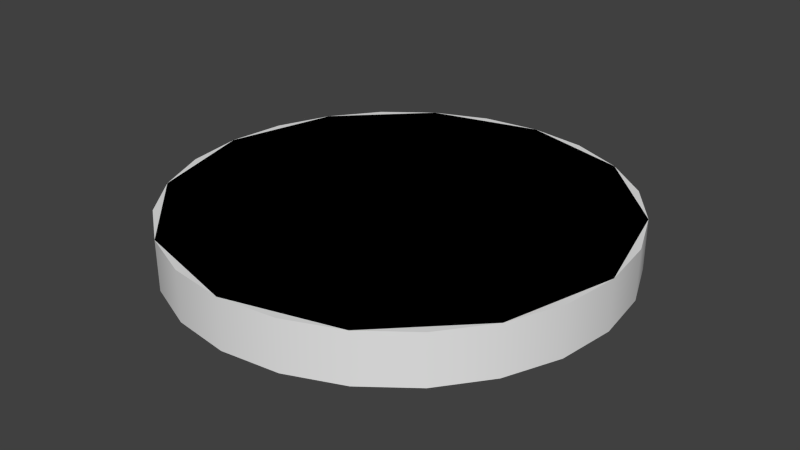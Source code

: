 # Source: 3m.blend  (saved by Blender 2.64.0; exported with 4.5.12 LTS)
import bpy
from mathutils import Matrix  # noqa: F401  (used for matrix-valued properties, if any)

bpy.ops.wm.read_factory_settings(use_empty=True)
scene = bpy.context.scene
scene.name = 'Scene'

# ---- collections
col_collection_1 = bpy.data.collections.new('Collection 1'); scene.collection.children.link(col_collection_1)

# ---- world
world_world = bpy.data.worlds.new('World'); scene.world = world_world
world_world.color = (0.05088, 0.05088, 0.05088)
world_world.use_sun_shadow = False
world_world.sun_shadow_jitter_overblur = 0.0
world_world.cycles.sampling_method = 'MANUAL'
world_world.cycles.sample_map_resolution = 256

# ---- meshes
me_cylinder_001 = bpy.data.meshes.new('Cylinder.001')
me_cylinder_001.from_pydata([(0.0, 1.5, -0.1688), (0.0, 1.5, 0.1688), (0.75, 1.299, -0.1688), (0.75, 1.299, 0.1688), (1.299, 0.75, -0.1688), (1.299, 0.75, 0.1688), (1.5, -6.557e-08, -0.1688), (1.5, -6.557e-08, 0.1688), (1.299, -0.75, -0.1688), (1.299, -0.75, 0.1688), (0.75, -1.299, -0.1688), (0.75, -1.299, 0.1688), (2.265e-07, -1.5, -0.1688), (2.265e-07, -1.5, 0.1688), (-0.75, -1.299, -0.1688), (-0.75, -1.299, 0.1688), (-1.299, -0.75, -0.1688), (-1.299, -0.75, 0.1688), (-1.5, -6.974e-07, -0.1688), (-1.5, -6.974e-07, 0.1688), (-1.299, 0.75, -0.1688), (-1.299, 0.75, 0.1688), (-0.75, 1.299, -0.1688), (-0.75, 1.299, 0.1688)], [], [(0, 1, 3, 2), (2, 3, 5, 4), (4, 5, 7, 6), (6, 7, 9, 8), (8, 9, 11, 10), (10, 11, 13, 12), (12, 13, 15, 14), (14, 15, 17, 16), (16, 17, 19, 18), (18, 19, 21, 20), (3, 1, 23, 21, 19, 17, 15, 13, 11, 9, 7, 5), (22, 23, 1, 0), (20, 21, 23, 22), (0, 2, 4, 6, 8, 10, 12, 14, 16, 18, 20, 22)])
me_cylinder_001.use_remesh_preserve_volume = False
me_cylinder_001.use_remesh_preserve_attributes = False
me_cylinder_001.use_mirror_vertex_groups = False
me_cylinder_001.update()
me_cylinder = bpy.data.meshes.new('Cylinder')
me_cylinder.from_pydata([(0.0, 1.5, -0.1688), (0.0, 1.5, 0.1688), (0.3882, 1.449, -0.1688), (0.3882, 1.449, 0.1688), (0.75, 1.299, -0.1688), (0.75, 1.299, 0.1688), (1.061, 1.061, -0.1688), (1.061, 1.061, 0.1688), (1.299, 0.75, -0.1688), (1.299, 0.75, 0.1688), (1.449, 0.3882, -0.1688), (1.449, 0.3882, 0.1688), (1.5, 1.132e-07, -0.1688), (1.5, 1.132e-07, 0.1688), (1.449, -0.3882, -0.1688), (1.449, -0.3882, 0.1688), (1.299, -0.75, -0.1688), (1.299, -0.75, 0.1688), (1.061, -1.061, -0.1688), (1.061, -1.061, 0.1688), (0.75, -1.299, -0.1688), (0.75, -1.299, 0.1688), (0.3882, -1.449, -0.1688), (0.3882, -1.449, 0.1688), (5.841e-07, -1.5, -0.1688), (5.841e-07, -1.5, 0.1688), (-0.3882, -1.449, -0.1688), (-0.3882, -1.449, 0.1688), (-0.75, -1.299, -0.1688), (-0.75, -1.299, 0.1688), (-1.061, -1.061, -0.1688), (-1.061, -1.061, 0.1688), (-1.299, -0.75, -0.1688), (-1.299, -0.75, 0.1688), (-1.449, -0.3882, -0.1688), (-1.449, -0.3882, 0.1688), (-1.5, -6.974e-07, -0.1688), (-1.5, -6.974e-07, 0.1688), (-1.449, 0.3882, -0.1688), (-1.449, 0.3882, 0.1688), (-1.299, 0.75, -0.1688), (-1.299, 0.75, 0.1688), (-1.061, 1.061, -0.1688), (-1.061, 1.061, 0.1688), (-0.75, 1.299, -0.1688), (-0.75, 1.299, 0.1688), (-0.3882, 1.449, -0.1688), (-0.3882, 1.449, 0.1688)], [], [(0, 1, 3, 2), (2, 3, 5, 4), (4, 5, 7, 6), (6, 7, 9, 8), (8, 9, 11, 10), (10, 11, 13, 12), (12, 13, 15, 14), (14, 15, 17, 16), (16, 17, 19, 18), (18, 19, 21, 20), (20, 21, 23, 22), (22, 23, 25, 24), (24, 25, 27, 26), (26, 27, 29, 28), (28, 29, 31, 30), (30, 31, 33, 32), (32, 33, 35, 34), (34, 35, 37, 36), (36, 37, 39, 38), (38, 39, 41, 40), (40, 41, 43, 42), (42, 43, 45, 44), (3, 1, 47, 45, 43, 41, 39, 37, 35, 33, 31, 29, 27, 25, 23, 21, 19, 17, 15, 13, 11, 9, 7, 5), (46, 47, 1, 0), (44, 45, 47, 46), (0, 2, 4, 6, 8, 10, 12, 14, 16, 18, 20, 22, 24, 26, 28, 30, 32, 34, 36, 38, 40, 42, 44, 46)])
me_cylinder.polygons.foreach_set('use_smooth', [True] * 26)
_uv = me_cylinder.uv_layers.new(name='UVMap')
_uv.uv.foreach_set('vector', [0.0001843, 0.1567, 0.0001843, 0.02862, 0.08376, 0.02862, 0.08376, 0.1567, 0.08376, 0.1567, 0.08376, 0.02862, 0.1673, 0.02862, 0.1673, 0.1567, 0.1673, 0.1567, 0.1673, 0.02862, 0.2509, 0.02862, 0.2509, 0.1567, 0.2509, 0.1567, 0.2509, 0.02862, 0.3345, 0.02862, 0.3345, 0.1567, 0.3345, 0.1567, 0.3345, 0.02862, 0.418, 0.02862, 0.418, 0.1567, 0.418, 0.1567, 0.418, 0.02862, 0.5016, 0.02862, 0.5016, 0.1567, 0.5016, 0.1567, 0.5016, 0.02862, 0.5852, 0.02862, 0.5852, 0.1567, 0.5852, 0.1567, 0.5852, 0.02862, 0.6688, 0.02862, 0.6688, 0.1567, 0.6688, 0.1567, 0.6688, 0.02862, 0.7523, 0.02862, 0.7523, 0.1567, 0.7523, 0.1567, 0.7523, 0.02862, 0.8359, 0.02861, 0.8359, 0.1567, 0.8359, 0.1567, 0.8359, 0.02861, 0.9195, 0.02861, 0.9195, 0.1567, 0.9195, 0.1567, 0.9195, 0.02861, 1.003, 0.02861, 1.003, 0.1567, 1.003, 0.1567, 1.003, 0.2847, 0.9195, 0.2847, 0.9195, 0.1567, 0.9195, 0.1567, 0.9195, 0.2847, 0.8359, 0.2847, 0.8359, 0.1567, 0.8359, 0.1567, 0.8359, 0.2847, 0.7523, 0.2847, 0.7523, 0.1567, 0.7523, 0.1567, 0.7523, 0.2847, 0.6688, 0.2847, 0.6688, 0.1567, 0.6688, 0.1567, 0.6688, 0.2847, 0.5852, 0.2847, 0.5852, 0.1567, 0.5852, 0.1567, 0.5852, 0.2847, 0.5016, 0.2847, 0.5016, 0.1567, 0.5016, 0.1567, 0.5016, 0.2847, 0.418, 0.2847, 0.418, 0.1567, 0.418, 0.1567, 0.418, 0.2847, 0.3345, 0.2847, 0.3345, 0.1567, 0.3345, 0.1567, 0.3345, 0.2847, 0.2509, 0.2847, 0.2509, 0.1567, 0.2509, 0.1567, 0.2509, 0.2847, 0.1673, 0.2847, 0.1673, 0.1567, 0.679, 0.8981, 0.7173, 0.8442, 0.7403, 0.7822, 0.7465, 0.7164, 0.7354, 0.6512, 0.7079, 0.5911, 0.6657, 0.5402, 0.6118, 0.502, 0.5499, 0.479, 0.4841, 0.4728, 0.4189, 0.4838, 0.3588, 0.5114, 0.3079, 0.5535, 0.2696, 0.6074, 0.2466, 0.6694, 0.2404, 0.7352, 0.2515, 0.8004, 0.279, 0.8605, 0.3212, 0.9114, 0.3751, 0.9496, 0.4371, 0.9726, 0.5029, 0.9788, 0.568, 0.9678, 0.6281, 0.9402, 0.08376, 0.1567, 0.08376, 0.2847, 0.0001833, 0.2847, 0.0001851, 0.1567, 0.1673, 0.1567, 0.1673, 0.2847, 0.08376, 0.2847, 0.08376, 0.1567, 0.7183, 0.8432, 0.6805, 0.8974, 0.6299, 0.9399, 0.57, 0.9679, 0.5049, 0.9795, 0.4391, 0.9738, 0.3769, 0.9513, 0.3228, 0.9134, 0.2802, 0.8628, 0.2522, 0.8029, 0.2406, 0.7379, 0.2463, 0.672, 0.2689, 0.6099, 0.3067, 0.5557, 0.3573, 0.5131, 0.4172, 0.4851, 0.4822, 0.4736, 0.5481, 0.4793, 0.6102, 0.5018, 0.6644, 0.5397, 0.707, 0.5902, 0.735, 0.6501, 0.7465, 0.7152, 0.7408, 0.781])
me_cylinder.use_remesh_preserve_volume = False
me_cylinder.use_remesh_preserve_attributes = False
me_cylinder.use_mirror_vertex_groups = False
me_cylinder.update()

# ---- objects
ob_node_collider = bpy.data.objects.new('node_collider', me_cylinder_001)
ob_base = bpy.data.objects.new('Base', me_cylinder)

# ---- transforms, parenting, visibility, modifiers, constraints
ob_node_collider.location = (0.0, 0.0, 0.0)
ob_node_collider.lineart.crease_threshold = 0.0
ob_base.location = (0.0, 0.0, 0.0)
ob_base.lineart.crease_threshold = 0.0
_m = ob_base.modifiers.new('EdgeSplit', 'EDGE_SPLIT')

# ---- collection membership
col_collection_1.objects.link(ob_node_collider)
col_collection_1.objects.link(ob_base)

# ---- scene / render settings (as saved in the file)
scene.frame_start = 1; scene.frame_end = 250; scene.frame_set(1)
scene.render.engine = 'BLENDER_EEVEE_NEXT'
scene.render.image_settings.color_mode = 'RGB'
scene.render.image_settings.compression = 90
scene.render.resolution_percentage = 50
scene.render.dither_intensity = 0.0
scene.render.bake_margin = 2
scene.render.bake_bias = 0.0
scene.cycles.use_denoising = False
scene.cycles.samples = 10
scene.cycles.sampling_pattern = 'TABULATED_SOBOL'
scene.cycles.light_sampling_threshold = 0.0
scene.cycles.use_adaptive_sampling = False
scene.cycles.use_light_tree = False
scene.cycles.blur_glossy = 0.0
scene.cycles.volume_bounces = 1
scene.cycles.pixel_filter_type = 'GAUSSIAN'
scene.cycles.sample_clamp_indirect = 0.0
scene.view_settings.view_transform = 'Standard'
bpy.context.view_layer.update()

# ---- added for rendering (the .blend has no active camera and no usable light): camera, sun
cam_auto = bpy.data.cameras.new('AutoCamera')
cam_auto.lens = 50.0
cam_auto.sensor_width = 36.0
cam_auto.clip_end = 1000.0
ob_auto_camera = bpy.data.objects.new('AutoCamera', cam_auto)
scene.collection.objects.link(ob_auto_camera)
ob_auto_camera.location = (3.9378, -4.72536, 3.15024)
ob_auto_camera.rotation_euler = (1.09748, -7.21219e-08, 0.694738)
scene.camera = ob_auto_camera
light_auto_sun = bpy.data.lights.new('AutoSun', 'SUN')
light_auto_sun.energy = 3.0
light_auto_sun.angle = 0.0523599
ob_auto_sun = bpy.data.objects.new('AutoSun', light_auto_sun)
scene.collection.objects.link(ob_auto_sun)
ob_auto_sun.rotation_euler = (0.872665, 0.174533, 0.523599)
bpy.context.view_layer.update()
